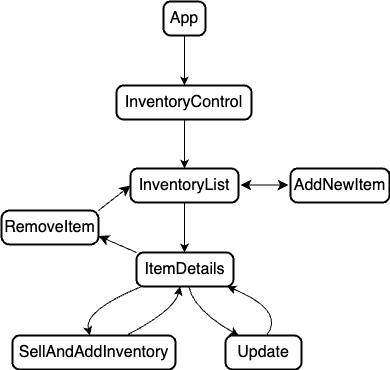

The diagram above was exported from draw.io. Its source (the exported page's mxGraphModel, read from the mxfile embedded in the PNG):
<mxGraphModel dx="245" dy="867" grid="0" gridSize="10" guides="1" tooltips="1" connect="1" arrows="1" fold="1" page="0" pageScale="1" pageWidth="850" pageHeight="1100" math="0" shadow="0">
  <root>
    <mxCell id="0" />
    <mxCell id="1" parent="0" />
    <mxCell id="SCS_Mk6XauMPPWAHfXMg-15" value="App" style="rounded=1;absoluteArcSize=1;arcSize=14;whiteSpace=wrap;strokeWidth=2;fontSize=16;" vertex="1" parent="1">
      <mxGeometry x="705" y="340" width="42" height="34" as="geometry" />
    </mxCell>
    <mxCell id="SCS_Mk6XauMPPWAHfXMg-16" value="InventoryControl" style="rounded=1;absoluteArcSize=1;arcSize=14;whiteSpace=wrap;strokeWidth=2;fontSize=16;" vertex="1" parent="1">
      <mxGeometry x="658" y="424" width="135" height="34" as="geometry" />
    </mxCell>
    <mxCell id="SCS_Mk6XauMPPWAHfXMg-17" value="InventoryList" style="rounded=1;absoluteArcSize=1;arcSize=14;whiteSpace=wrap;strokeWidth=2;fontSize=16;" vertex="1" parent="1">
      <mxGeometry x="672" y="507" width="108" height="34" as="geometry" />
    </mxCell>
    <mxCell id="SCS_Mk6XauMPPWAHfXMg-41" style="edgeStyle=none;curved=1;rounded=0;orthogonalLoop=1;jettySize=auto;html=1;exitX=0;exitY=0;exitDx=0;exitDy=0;entryX=1;entryY=0.75;entryDx=0;entryDy=0;fontSize=12;startSize=8;endSize=8;" edge="1" parent="1" source="SCS_Mk6XauMPPWAHfXMg-18" target="SCS_Mk6XauMPPWAHfXMg-38">
      <mxGeometry relative="1" as="geometry" />
    </mxCell>
    <mxCell id="SCS_Mk6XauMPPWAHfXMg-18" value="ItemDetails" style="rounded=1;absoluteArcSize=1;arcSize=14;whiteSpace=wrap;strokeWidth=2;fontSize=16;" vertex="1" parent="1">
      <mxGeometry x="678" y="591" width="97" height="34" as="geometry" />
    </mxCell>
    <mxCell id="SCS_Mk6XauMPPWAHfXMg-19" value="SellAndAddInventory" style="rounded=1;absoluteArcSize=1;arcSize=14;whiteSpace=wrap;strokeWidth=2;fontSize=16;" vertex="1" parent="1">
      <mxGeometry x="554" y="674" width="163" height="34" as="geometry" />
    </mxCell>
    <mxCell id="SCS_Mk6XauMPPWAHfXMg-20" value="Update" style="rounded=1;absoluteArcSize=1;arcSize=14;whiteSpace=wrap;strokeWidth=2;fontSize=16;" vertex="1" parent="1">
      <mxGeometry x="767" y="674" width="76" height="34" as="geometry" />
    </mxCell>
    <mxCell id="SCS_Mk6XauMPPWAHfXMg-22" value="" style="curved=1;startArrow=none;;exitX=0.49855840773809523;exitY=0.9852941176470589;entryX=0.5032552083333334;entryY=-0.014705882352941176;rounded=0;fontSize=12;" edge="1" parent="1" source="SCS_Mk6XauMPPWAHfXMg-15" target="SCS_Mk6XauMPPWAHfXMg-16">
      <mxGeometry relative="1" as="geometry">
        <Array as="points" />
      </mxGeometry>
    </mxCell>
    <mxCell id="SCS_Mk6XauMPPWAHfXMg-23" value="" style="curved=1;startArrow=none;;exitX=0.5032552083333334;exitY=0.9705882352941176;entryX=0.49943938078703703;entryY=0;rounded=0;fontSize=12;" edge="1" parent="1" source="SCS_Mk6XauMPPWAHfXMg-16" target="SCS_Mk6XauMPPWAHfXMg-17">
      <mxGeometry relative="1" as="geometry">
        <Array as="points" />
      </mxGeometry>
    </mxCell>
    <mxCell id="SCS_Mk6XauMPPWAHfXMg-24" value="" style="curved=1;startArrow=none;;exitX=0.49943938078703703;exitY=0.9852941176470589;entryX=0.49422116623711343;entryY=-0.014705882352941176;rounded=0;fontSize=12;" edge="1" parent="1" source="SCS_Mk6XauMPPWAHfXMg-17" target="SCS_Mk6XauMPPWAHfXMg-18">
      <mxGeometry relative="1" as="geometry">
        <Array as="points" />
      </mxGeometry>
    </mxCell>
    <mxCell id="SCS_Mk6XauMPPWAHfXMg-25" value="" style="curved=1;startArrow=none;;exitX=0.07829693383850844;exitY=0.9705882352941176;entryX=0.47464374357113986;entryY=0;rounded=0;fontSize=12;" edge="1" parent="1" source="SCS_Mk6XauMPPWAHfXMg-18" target="SCS_Mk6XauMPPWAHfXMg-19">
      <mxGeometry relative="1" as="geometry">
        <Array as="points">
          <mxPoint x="625" y="649" />
        </Array>
      </mxGeometry>
    </mxCell>
    <mxCell id="SCS_Mk6XauMPPWAHfXMg-26" value="" style="curved=1;startArrow=none;;exitX=0.6975435870972778;exitY=0;entryX=0.45286058842366805;entryY=0.9705882352941176;rounded=0;fontSize=12;" edge="1" parent="1" source="SCS_Mk6XauMPPWAHfXMg-19" target="SCS_Mk6XauMPPWAHfXMg-18">
      <mxGeometry relative="1" as="geometry">
        <Array as="points">
          <mxPoint x="716" y="649" />
        </Array>
      </mxGeometry>
    </mxCell>
    <mxCell id="SCS_Mk6XauMPPWAHfXMg-27" value="" style="curved=1;startArrow=none;;exitX=0.5355817440505587;exitY=0.9705882352941176;entryX=0.1735282985166032;entryY=0;rounded=0;fontSize=12;" edge="1" parent="1" source="SCS_Mk6XauMPPWAHfXMg-18" target="SCS_Mk6XauMPPWAHfXMg-20">
      <mxGeometry relative="1" as="geometry">
        <Array as="points">
          <mxPoint x="736" y="649" />
        </Array>
      </mxGeometry>
    </mxCell>
    <mxCell id="SCS_Mk6XauMPPWAHfXMg-28" value="" style="curved=1;startArrow=none;;exitX=0.5405250105848906;exitY=0;entryX=0.9101453986357183;entryY=0.9705882352941176;rounded=0;fontSize=12;" edge="1" parent="1" source="SCS_Mk6XauMPPWAHfXMg-20" target="SCS_Mk6XauMPPWAHfXMg-18">
      <mxGeometry relative="1" as="geometry">
        <Array as="points">
          <mxPoint x="827" y="649" />
        </Array>
      </mxGeometry>
    </mxCell>
    <mxCell id="SCS_Mk6XauMPPWAHfXMg-31" value="AddNewItem" style="rounded=1;absoluteArcSize=1;arcSize=14;whiteSpace=wrap;strokeWidth=2;fontSize=16;" vertex="1" parent="1">
      <mxGeometry x="832" y="507" width="99" height="34" as="geometry" />
    </mxCell>
    <mxCell id="SCS_Mk6XauMPPWAHfXMg-35" value="" style="endArrow=classic;startArrow=classic;html=1;rounded=0;fontSize=12;startSize=8;endSize=8;curved=1;" edge="1" parent="1">
      <mxGeometry width="50" height="50" relative="1" as="geometry">
        <mxPoint x="782" y="523.5" as="sourcePoint" />
        <mxPoint x="830" y="523.5" as="targetPoint" />
        <Array as="points" />
      </mxGeometry>
    </mxCell>
    <mxCell id="SCS_Mk6XauMPPWAHfXMg-42" style="edgeStyle=none;curved=1;rounded=0;orthogonalLoop=1;jettySize=auto;html=1;exitX=1;exitY=0;exitDx=0;exitDy=0;entryX=0;entryY=0.5;entryDx=0;entryDy=0;fontSize=12;startSize=8;endSize=8;" edge="1" parent="1" source="SCS_Mk6XauMPPWAHfXMg-38" target="SCS_Mk6XauMPPWAHfXMg-17">
      <mxGeometry relative="1" as="geometry" />
    </mxCell>
    <mxCell id="SCS_Mk6XauMPPWAHfXMg-38" value="RemoveItem" style="rounded=1;absoluteArcSize=1;arcSize=16;whiteSpace=wrap;strokeWidth=2;fontSize=16;" vertex="1" parent="1">
      <mxGeometry x="543" y="549" width="97" height="34" as="geometry" />
    </mxCell>
  </root>
</mxGraphModel>